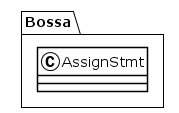

The diagram above was rendered by PlantUML. Its source (embedded in the PNG):
@startuml
!theme plain
package Bossa {
class AssignStmt {
}
}
@enduml